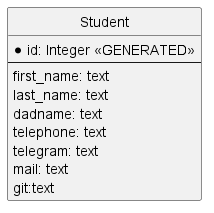

The diagram above was rendered by PlantUML. Its source (embedded in the PNG):
@startuml
'https://plantuml.com/class-diagram
hide circle
skinparam linetype ortho

entity "Student" as Student {
  *id: Integer <<GENERATED>>
  --
  first_name: text
  last_name: text
  dadname: text
  telephone: text
  telegram: text
  mail: text
  git:text
}

@enduml